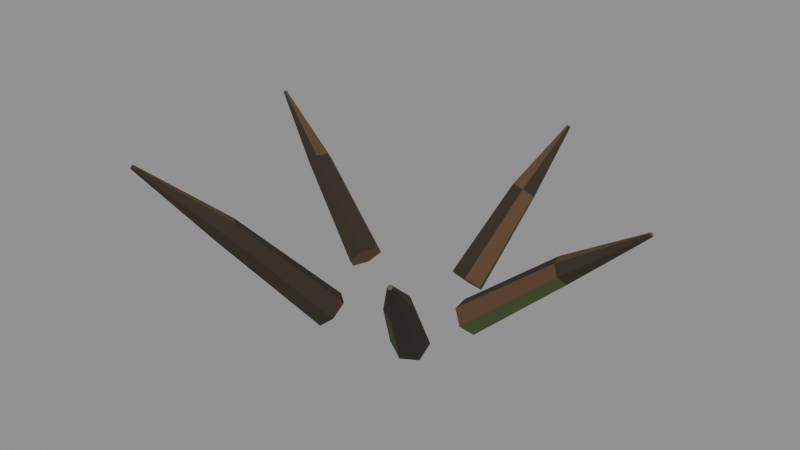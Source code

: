 # Source: wood_004a_sparse_sticks.blend  (saved by Blender 5.2.45; exported with 4.5.12 LTS)
import bpy
from mathutils import Matrix  # noqa: F401  (used for matrix-valued properties, if any)

bpy.ops.wm.read_factory_settings(use_empty=True)
scene = bpy.context.scene
scene.name = 'Scene'

# ---- materials (node trees are filled in below, after node groups)
mat_mat__wood_dark_bark = bpy.data.materials.new('mat__wood_dark_bark')
mat_mat__wood_dark_bark.diffuse_color = (0.02956, 0.02217, 0.01298, 1.0)
mat_mat__wood_bark_ochre = bpy.data.materials.new('mat__wood_bark_ochre')
mat_mat__wood_bark_ochre.diffuse_color = (0.09306, 0.05286, 0.02217, 1.0)
mat_mat__wood_warm_break = bpy.data.materials.new('mat__wood_warm_break')
mat_mat__wood_warm_break.diffuse_color = (0.1413, 0.08022, 0.0331, 1.0)
mat_mat__wood_algae_olive = bpy.data.materials.new('mat__wood_algae_olive')
mat_mat__wood_algae_olive.diffuse_color = (0.06125, 0.08228, 0.02416, 1.0)

# ---- material node trees
mat_mat__wood_dark_bark.use_nodes = True; mat_mat__wood_dark_bark.node_tree.nodes.clear()
_N = mat_mat__wood_dark_bark.node_tree.nodes; _L = mat_mat__wood_dark_bark.node_tree.links
n0 = _N.new('ShaderNodeBsdfPrincipled'); n0.name = 'Principled BSDF'; n0.location = (-200, 100)
n0.inputs[0].default_value = (0.02956, 0.02217, 0.01298, 1.0)
n0.inputs[2].default_value = 0.94
n0.inputs[10].default_value = 0.005
n1 = _N.new('ShaderNodeOutputMaterial'); n1.name = 'Material Output'; n1.location = (200, 100)
_L.new(n0.outputs[0], n1.inputs[0])
n1.is_active_output = True
mat_mat__wood_bark_ochre.use_nodes = True; mat_mat__wood_bark_ochre.node_tree.nodes.clear()
_N = mat_mat__wood_bark_ochre.node_tree.nodes; _L = mat_mat__wood_bark_ochre.node_tree.links
n0 = _N.new('ShaderNodeBsdfPrincipled'); n0.name = 'Principled BSDF'; n0.location = (-200, 100)
n0.inputs[0].default_value = (0.09306, 0.05286, 0.02217, 1.0)
n0.inputs[2].default_value = 0.94
n0.inputs[10].default_value = 0.005
n1 = _N.new('ShaderNodeOutputMaterial'); n1.name = 'Material Output'; n1.location = (200, 100)
_L.new(n0.outputs[0], n1.inputs[0])
n1.is_active_output = True
mat_mat__wood_warm_break.use_nodes = True; mat_mat__wood_warm_break.node_tree.nodes.clear()
_N = mat_mat__wood_warm_break.node_tree.nodes; _L = mat_mat__wood_warm_break.node_tree.links
n0 = _N.new('ShaderNodeBsdfPrincipled'); n0.name = 'Principled BSDF'; n0.location = (-200, 100)
n0.inputs[0].default_value = (0.1413, 0.08022, 0.0331, 1.0)
n0.inputs[2].default_value = 0.94
n0.inputs[10].default_value = 0.005
n1 = _N.new('ShaderNodeOutputMaterial'); n1.name = 'Material Output'; n1.location = (200, 100)
_L.new(n0.outputs[0], n1.inputs[0])
n1.is_active_output = True
mat_mat__wood_algae_olive.use_nodes = True; mat_mat__wood_algae_olive.node_tree.nodes.clear()
_N = mat_mat__wood_algae_olive.node_tree.nodes; _L = mat_mat__wood_algae_olive.node_tree.links
n0 = _N.new('ShaderNodeBsdfPrincipled'); n0.name = 'Principled BSDF'; n0.location = (-200, 100)
n0.inputs[0].default_value = (0.06125, 0.08228, 0.02416, 1.0)
n0.inputs[2].default_value = 0.94
n0.inputs[10].default_value = 0.005
n1 = _N.new('ShaderNodeOutputMaterial'); n1.name = 'Material Output'; n1.location = (200, 100)
_L.new(n0.outputs[0], n1.inputs[0])
n1.is_active_output = True

# ---- meshes
me_wood_004a_sparse_sticks__mesh = bpy.data.meshes.new('wood_004a_sparse_sticks__mesh')
me_wood_004a_sparse_sticks__mesh.from_pydata([(0.4768, -0.08892, 0.06), (0.5435, 0.007078, -0.03399), (0.5292, 0.1553, -0.04247), (0.4335, 0.2092, 0.06), (0.3589, 0.1291, 0.1605), (0.3826, -0.01951, 0.1582), (1.212, 0.0582, 0.695), (1.259, 0.1299, 0.6241), (1.249, 0.2408, 0.6161), (1.18, 0.2761, 0.695), (1.123, 0.2225, 0.774), (1.147, 0.1147, 0.7643), (1.803, 0.2447, 1.158), (1.812, 0.2538, 1.145), (1.808, 0.2715, 1.147), (1.798, 0.2804, 1.158), (1.791, 0.2689, 1.17), (1.792, 0.2512, 1.171), (0.2471, 0.4859, 0.06), (0.1906, 0.5915, -0.0303), (0.04221, 0.6228, -0.03277), (-0.04787, 0.543, 0.06), (0.006996, 0.4363, 0.1517), (0.1547, 0.4102, 0.1493), (0.3273, 1.088, 0.6841), (0.2786, 1.163, 0.619), (0.1718, 1.189, 0.6134), (0.1132, 1.13, 0.6841), (0.1447, 1.052, 0.7556), (0.2534, 1.039, 0.7478), (0.3262, 1.594, 1.14), (0.32, 1.606, 1.129), (0.3024, 1.609, 1.129), (0.2906, 1.601, 1.14), (0.2985, 1.589, 1.151), (0.3158, 1.585, 1.152), (-0.7603, 0.4338, 0.06), (-0.8604, 0.3816, -0.04433), (-0.9102, 0.2402, -0.04448), (-0.8611, 0.1467, 0.06), (-0.7629, 0.1859, 0.1678), (-0.7156, 0.3301, 0.1635), (-1.532, 0.6585, 0.6533), (-1.602, 0.6192, 0.5779), (-1.642, 0.5164, 0.5727), (-1.604, 0.4539, 0.6533), (-1.534, 0.4772, 0.7356), (-1.504, 0.5829, 0.7263), (-2.183, 0.7849, 1.089), (-2.194, 0.7807, 1.075), (-2.2, 0.7634, 1.076), (-2.195, 0.7515, 1.089), (-2.184, 0.7576, 1.102), (-2.177, 0.7747, 1.102), (-0.5714, -0.4267, 0.06), (-0.5662, -0.5479, -0.02779), (-0.4574, -0.652, -0.03563), (-0.3417, -0.6243, 0.06), (-0.3325, -0.5059, 0.1549), (-0.4506, -0.4083, 0.1519), (-1.039, -1.033, 0.8314), (-1.034, -1.121, 0.7649), (-0.954, -1.199, 0.7581), (-0.8745, -1.175, 0.8314), (-0.8641, -1.093, 0.9037), (-0.9517, -1.026, 0.8971), (-1.374, -1.571, 1.386), (-1.375, -1.584, 1.373), (-1.361, -1.595, 1.375), (-1.347, -1.595, 1.386), (-1.348, -1.58, 1.397), (-1.361, -1.568, 1.398), (0.1978, -0.579, 0.06), (0.3148, -0.6112, -0.03038), (0.4419, -0.5305, -0.0331), (0.4494, -0.4128, 0.06), (0.3385, -0.3711, 0.1549), (0.2171, -0.4597, 0.148), (0.6118, -1.136, 0.76), (0.6991, -1.153, 0.6948), (0.7949, -1.098, 0.6874), (0.796, -1.014, 0.76), (0.7182, -0.9825, 0.8323), (0.6293, -1.049, 0.8259), (1.006, -1.555, 1.267), (1.019, -1.559, 1.255), (1.033, -1.549, 1.255), (1.036, -1.535, 1.267), (1.022, -1.532, 1.278), (1.007, -1.541, 1.279)], [], [(0, 1, 7, 6), (1, 2, 8, 7), (2, 3, 9, 8), (3, 4, 10, 9), (4, 5, 11, 10), (5, 0, 6, 11), (6, 7, 13, 12), (7, 8, 14, 13), (8, 9, 15, 14), (9, 10, 16, 15), (10, 11, 17, 16), (11, 6, 12, 17), (5, 4, 3, 2, 1, 0), (12, 13, 14, 15, 16, 17), (18, 19, 25, 24), (19, 20, 26, 25), (20, 21, 27, 26), (21, 22, 28, 27), (22, 23, 29, 28), (23, 18, 24, 29), (24, 25, 31, 30), (25, 26, 32, 31), (26, 27, 33, 32), (27, 28, 34, 33), (28, 29, 35, 34), (29, 24, 30, 35), (23, 22, 21, 20, 19, 18), (30, 31, 32, 33, 34, 35), (36, 37, 43, 42), (37, 38, 44, 43), (38, 39, 45, 44), (39, 40, 46, 45), (40, 41, 47, 46), (41, 36, 42, 47), (42, 43, 49, 48), (43, 44, 50, 49), (44, 45, 51, 50), (45, 46, 52, 51), (46, 47, 53, 52), (47, 42, 48, 53), (41, 40, 39, 38, 37, 36), (48, 49, 50, 51, 52, 53), (54, 55, 61, 60), (55, 56, 62, 61), (56, 57, 63, 62), (57, 58, 64, 63), (58, 59, 65, 64), (59, 54, 60, 65), (60, 61, 67, 66), (61, 62, 68, 67), (62, 63, 69, 68), (63, 64, 70, 69), (64, 65, 71, 70), (65, 60, 66, 71), (59, 58, 57, 56, 55, 54), (66, 67, 68, 69, 70, 71), (72, 73, 79, 78), (73, 74, 80, 79), (74, 75, 81, 80), (75, 76, 82, 81), (76, 77, 83, 82), (77, 72, 78, 83), (78, 79, 85, 84), (79, 80, 86, 85), (80, 81, 87, 86), (81, 82, 88, 87), (82, 83, 89, 88), (83, 78, 84, 89), (77, 76, 75, 74, 73, 72), (84, 85, 86, 87, 88, 89)])
me_wood_004a_sparse_sticks__mesh.polygons.foreach_set('material_index', [3, 0, 0, 0, 0, 1, 0, 0, 0, 0, 1, 0, 2, 2, 3, 0, 0, 0, 0, 1, 0, 0, 0, 0, 1, 0, 2, 2, 3, 0, 0, 0, 0, 1, 0, 0, 0, 0, 1, 0, 2, 2, 3, 0, 0, 0, 0, 1, 0, 0, 0, 0, 1, 0, 2, 2, 3, 0, 0, 0, 0, 1, 0, 0, 0, 0, 1, 0, 2, 2])
me_wood_004a_sparse_sticks__mesh.materials.append(mat_mat__wood_dark_bark)
me_wood_004a_sparse_sticks__mesh.materials.append(mat_mat__wood_bark_ochre)
me_wood_004a_sparse_sticks__mesh.materials.append(mat_mat__wood_warm_break)
me_wood_004a_sparse_sticks__mesh.materials.append(mat_mat__wood_algae_olive)
me_wood_004a_sparse_sticks__mesh.update()

# ---- objects
ob_wood_004a_sparse_sticks__mesh = bpy.data.objects.new('wood_004a_sparse_sticks__mesh', me_wood_004a_sparse_sticks__mesh)

# ---- transforms, parenting, visibility, modifiers, constraints
ob_wood_004a_sparse_sticks__mesh.location = (0.0, 0.0, 0.0)

# ---- collection membership
scene.collection.objects.link(ob_wood_004a_sparse_sticks__mesh)

# ---- scene / render settings (as saved in the file)
scene.frame_start = 1; scene.frame_end = 250; scene.frame_set(1)
scene.render.engine = 'BLENDER_EEVEE_NEXT'
scene.render.bake_bias = 0.0
scene.render.bake_samples = 0
scene.render.compositor_device = 'GPU'
scene.eevee.use_volume_custom_range = False
scene.eevee.fast_gi_thickness_near = 0.1
scene.eevee.fast_gi_thickness_far = 0.0
scene.eevee.ray_tracing_options.screen_trace_thickness = 0.1
bpy.context.view_layer.update()

# ---- added for rendering (the .blend has no active camera and no usable light): camera, sun + grey world if the file has none
cam_auto = bpy.data.cameras.new('AutoCamera')
cam_auto.lens = 50.0
cam_auto.sensor_width = 36.0
cam_auto.clip_end = 1000.0
ob_auto_camera = bpy.data.objects.new('AutoCamera', cam_auto)
scene.collection.objects.link(ob_auto_camera)
ob_auto_camera.location = (4.74009, -5.91398, 4.62388)
ob_auto_camera.rotation_euler = (1.09748, -7.21219e-08, 0.694738)
scene.camera = ob_auto_camera
light_auto_sun = bpy.data.lights.new('AutoSun', 'SUN')
light_auto_sun.energy = 3.0
light_auto_sun.angle = 0.0523599
ob_auto_sun = bpy.data.objects.new('AutoSun', light_auto_sun)
scene.collection.objects.link(ob_auto_sun)
ob_auto_sun.rotation_euler = (0.872665, 0.174533, 0.523599)
if scene.world is None:
    world_auto = bpy.data.worlds.new('AutoWorld')
    world_auto.color = (0.3, 0.3, 0.3)
    scene.world = world_auto
bpy.context.view_layer.update()
